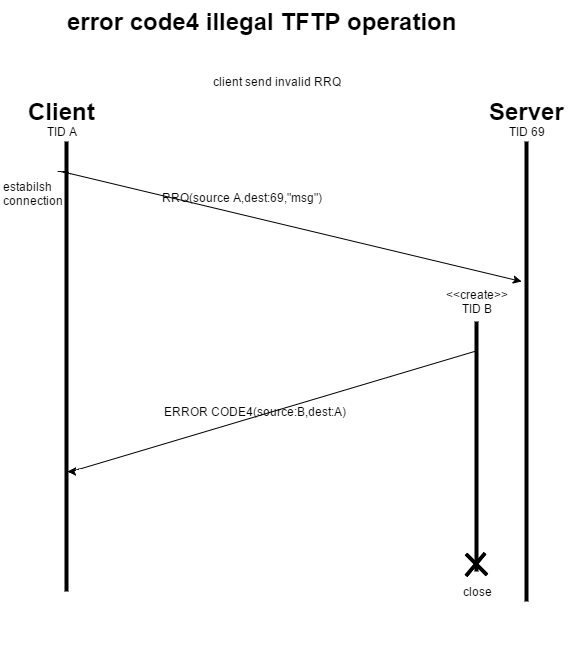

The diagram above was exported from draw.io. Its source (the exported page's mxGraphModel, read from the mxfile embedded in the PNG):
<mxGraphModel dx="785" dy="497" grid="1" gridSize="10" guides="1" tooltips="1" connect="1" arrows="1" fold="1" page="1" pageScale="1" pageWidth="826" pageHeight="1169" background="#ffffff" math="0" shadow="0">
  <root>
    <mxCell id="0" />
    <mxCell id="1" parent="0" />
    <mxCell id="2" value="" style="line;direction=south;html=1;perimeter=backbonePerimeter;points=[];outlineConnect=0;" vertex="1" parent="1">
      <mxGeometry x="70" y="260" width="10" height="450" as="geometry" />
    </mxCell>
    <mxCell id="3" value="" style="line;direction=south;html=1;perimeter=backbonePerimeter;points=[];outlineConnect=0;" vertex="1" parent="1">
      <mxGeometry x="530" y="260" width="10" height="460" as="geometry" />
    </mxCell>
    <mxCell id="4" value="error code4 illegal TFTP operation" style="text;html=1;fontSize=24;fontStyle=1;verticalAlign=middle;align=center;" vertex="1" parent="1">
      <mxGeometry x="220" y="120" width="100" height="40" as="geometry" />
    </mxCell>
    <mxCell id="5" value="client send invalid RRQ" style="text;html=1;strokeColor=none;fillColor=none;align=center;verticalAlign=middle;whiteSpace=wrap;overflow=hidden;" vertex="1" parent="1">
      <mxGeometry x="190" y="190" width="190" height="20" as="geometry" />
    </mxCell>
    <mxCell id="7" value="Client" style="text;html=1;fontSize=24;fontStyle=1;verticalAlign=middle;align=center;" vertex="1" parent="1">
      <mxGeometry x="20" y="210" width="100" height="40" as="geometry" />
    </mxCell>
    <mxCell id="8" value="Server" style="text;html=1;fontSize=24;fontStyle=1;verticalAlign=middle;align=center;" vertex="1" parent="1">
      <mxGeometry x="485" y="210" width="100" height="40" as="geometry" />
    </mxCell>
    <mxCell id="9" value="estabilsh&lt;div&gt;connection&lt;/div&gt;" style="text;html=1;resizable=0;points=[];autosize=1;align=left;verticalAlign=top;spacingTop=-4;" vertex="1" parent="1">
      <mxGeometry x="10" y="296" width="80" height="30" as="geometry" />
    </mxCell>
    <mxCell id="11" value="" style="endArrow=classic;html=1;" edge="1" parent="1" source="2">
      <mxGeometry width="50" height="50" relative="1" as="geometry">
        <mxPoint x="10" y="180" as="sourcePoint" />
        <mxPoint x="530" y="400" as="targetPoint" />
        <Array as="points">
          <mxPoint x="70" y="290" />
        </Array>
      </mxGeometry>
    </mxCell>
    <mxCell id="12" value="" style="line;direction=south;html=1;perimeter=backbonePerimeter;points=[];outlineConnect=0;" vertex="1" parent="1">
      <mxGeometry x="480" y="440" width="10" height="250" as="geometry" />
    </mxCell>
    <mxCell id="14" value="&amp;lt;&amp;lt;create&amp;gt;&amp;gt;&lt;div&gt;TID B&lt;/div&gt;" style="text;html=1;strokeColor=none;fillColor=none;align=center;verticalAlign=middle;whiteSpace=wrap;overflow=hidden;" vertex="1" parent="1">
      <mxGeometry x="445" y="390" width="80" height="60" as="geometry" />
    </mxCell>
    <mxCell id="15" value="RRQ(source A,dest:69,&quot;msg&quot;)" style="text;html=1;strokeColor=none;fillColor=none;align=center;verticalAlign=middle;whiteSpace=wrap;overflow=hidden;" vertex="1" parent="1">
      <mxGeometry x="140" y="306" width="220" height="20" as="geometry" />
    </mxCell>
    <mxCell id="16" value="TID A" style="text;html=1;strokeColor=none;fillColor=none;align=center;verticalAlign=middle;whiteSpace=wrap;overflow=hidden;" vertex="1" parent="1">
      <mxGeometry x="50" y="240" width="40" height="20" as="geometry" />
    </mxCell>
    <mxCell id="17" value="TID 69" style="text;html=1;strokeColor=none;fillColor=none;align=center;verticalAlign=middle;whiteSpace=wrap;overflow=hidden;" vertex="1" parent="1">
      <mxGeometry x="500" y="235" width="70" height="30" as="geometry" />
    </mxCell>
    <mxCell id="20" value="" style="endArrow=classic;html=1;" edge="1" parent="1" target="2">
      <mxGeometry width="50" height="50" relative="1" as="geometry">
        <mxPoint x="483" y="470" as="sourcePoint" />
        <mxPoint x="480" y="480" as="targetPoint" />
        <Array as="points">
          <mxPoint x="80" y="590" />
        </Array>
      </mxGeometry>
    </mxCell>
    <mxCell id="21" value="ERROR CODE4(source:B,dest:A)" style="text;html=1;strokeColor=none;fillColor=none;align=center;verticalAlign=middle;whiteSpace=wrap;overflow=hidden;" vertex="1" parent="1">
      <mxGeometry x="160" y="420" width="205" height="220" as="geometry" />
    </mxCell>
    <mxCell id="23" value="close" style="text;html=1;strokeColor=none;fillColor=none;align=center;verticalAlign=middle;whiteSpace=wrap;overflow=hidden;" vertex="1" parent="1">
      <mxGeometry x="465" y="640" width="40" height="140" as="geometry" />
    </mxCell>
    <mxCell id="24" value="" style="line;direction=south;html=1;perimeter=backbonePerimeter;points=[];outlineConnect=0;rotation=40;" vertex="1" parent="1">
      <mxGeometry x="479" y="668" width="10" height="30" as="geometry" />
    </mxCell>
    <mxCell id="25" value="" style="line;direction=south;html=1;perimeter=backbonePerimeter;points=[];outlineConnect=0;rotation=-45;" vertex="1" parent="1">
      <mxGeometry x="480" y="668" width="10" height="30" as="geometry" />
    </mxCell>
  </root>
</mxGraphModel>